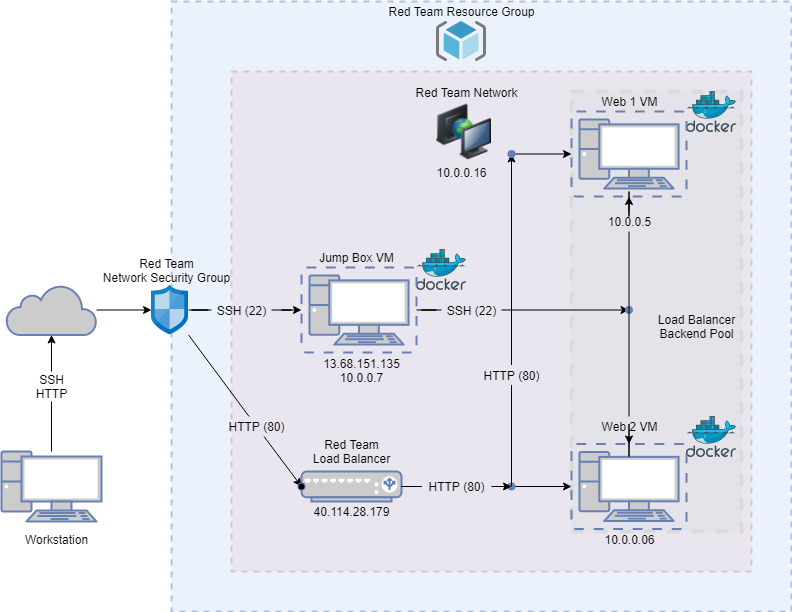

The diagram above was exported from draw.io. Its source (the exported page's mxGraphModel, read from the mxfile embedded in the PNG):
<mxGraphModel dx="1420" dy="1215" grid="1" gridSize="10" guides="1" tooltips="1" connect="1" arrows="1" fold="1" page="1" pageScale="1" pageWidth="850" pageHeight="1100" math="0" shadow="0">
  <root>
    <mxCell id="0" />
    <mxCell id="1" parent="0" />
    <mxCell id="CPA8m_iI57cZgcrJaICC-56" value="" style="whiteSpace=wrap;html=1;dashed=1;strokeWidth=4;opacity=50;fillColor=#d5e8d4;strokeColor=#82b366;" parent="1" vertex="1">
      <mxGeometry x="620" y="300" width="170" height="440" as="geometry" />
    </mxCell>
    <mxCell id="CPA8m_iI57cZgcrJaICC-45" value="" style="whiteSpace=wrap;html=1;dashed=1;strokeWidth=2;opacity=50;fillColor=#f8cecc;strokeColor=#b85450;" parent="1" vertex="1">
      <mxGeometry x="280" y="280" width="520" height="500" as="geometry" />
    </mxCell>
    <mxCell id="CPA8m_iI57cZgcrJaICC-43" value="" style="whiteSpace=wrap;html=1;dashed=1;opacity=50;strokeWidth=2;fillColor=#dae8fc;strokeColor=#6c8ebf;" parent="1" vertex="1">
      <mxGeometry x="220" y="210" width="620" height="610" as="geometry" />
    </mxCell>
    <mxCell id="CPA8m_iI57cZgcrJaICC-19" value="" style="edgeStyle=orthogonalEdgeStyle;rounded=0;orthogonalLoop=1;jettySize=auto;html=1;" parent="1" source="CPA8m_iI57cZgcrJaICC-1" target="CPA8m_iI57cZgcrJaICC-10" edge="1">
      <mxGeometry relative="1" as="geometry" />
    </mxCell>
    <mxCell id="CPA8m_iI57cZgcrJaICC-1" value="" style="html=1;outlineConnect=0;fillColor=#CCCCCC;strokeColor=#6881B3;gradientColor=none;gradientDirection=north;strokeWidth=2;shape=mxgraph.networks.cloud;fontColor=#ffffff;" parent="1" vertex="1">
      <mxGeometry x="55" y="493.5" width="90" height="50" as="geometry" />
    </mxCell>
    <mxCell id="CPA8m_iI57cZgcrJaICC-15" value="" style="edgeStyle=orthogonalEdgeStyle;rounded=0;orthogonalLoop=1;jettySize=auto;html=1;startArrow=none;" parent="1" source="CPA8m_iI57cZgcrJaICC-46" target="CPA8m_iI57cZgcrJaICC-1" edge="1">
      <mxGeometry relative="1" as="geometry" />
    </mxCell>
    <mxCell id="CPA8m_iI57cZgcrJaICC-2" value="" style="fontColor=#0066CC;verticalAlign=top;verticalLabelPosition=bottom;labelPosition=center;align=center;html=1;outlineConnect=0;fillColor=#CCCCCC;strokeColor=#6881B3;gradientColor=none;gradientDirection=north;strokeWidth=2;shape=mxgraph.networks.pc;" parent="1" vertex="1">
      <mxGeometry x="50" y="660" width="100" height="70" as="geometry" />
    </mxCell>
    <mxCell id="CPA8m_iI57cZgcrJaICC-3" value="" style="sketch=0;aspect=fixed;html=1;points=[];align=center;image;fontSize=12;image=img/lib/mscae/Docker.svg;" parent="1" vertex="1">
      <mxGeometry x="465" y="458" width="50" height="41" as="geometry" />
    </mxCell>
    <mxCell id="CPA8m_iI57cZgcrJaICC-4" value="" style="sketch=0;aspect=fixed;html=1;points=[];align=center;image;fontSize=12;image=img/lib/mscae/Docker.svg;" parent="1" vertex="1">
      <mxGeometry x="735" y="625" width="50" height="41" as="geometry" />
    </mxCell>
    <mxCell id="CPA8m_iI57cZgcrJaICC-5" value="" style="sketch=0;aspect=fixed;html=1;points=[];align=center;image;fontSize=12;image=img/lib/mscae/Docker.svg;" parent="1" vertex="1">
      <mxGeometry x="735" y="300" width="50" height="41" as="geometry" />
    </mxCell>
    <mxCell id="CPA8m_iI57cZgcrJaICC-29" value="" style="edgeStyle=orthogonalEdgeStyle;rounded=0;orthogonalLoop=1;jettySize=auto;html=1;startArrow=none;" parent="1" source="CPA8m_iI57cZgcrJaICC-76" edge="1">
      <mxGeometry relative="1" as="geometry">
        <mxPoint x="677.5" y="518.5" as="targetPoint" />
      </mxGeometry>
    </mxCell>
    <mxCell id="CPA8m_iI57cZgcrJaICC-6" value="" style="fontColor=#0066CC;verticalAlign=top;verticalLabelPosition=bottom;labelPosition=center;align=center;html=1;outlineConnect=0;fillColor=#CCCCCC;strokeColor=#6881B3;gradientColor=none;gradientDirection=north;strokeWidth=2;shape=mxgraph.networks.virtual_pc;" parent="1" vertex="1">
      <mxGeometry x="350" y="476" width="115" height="85" as="geometry" />
    </mxCell>
    <mxCell id="CPA8m_iI57cZgcrJaICC-7" value="" style="fontColor=#0066CC;verticalAlign=top;verticalLabelPosition=bottom;labelPosition=center;align=center;html=1;outlineConnect=0;fillColor=#CCCCCC;strokeColor=#6881B3;gradientColor=none;gradientDirection=north;strokeWidth=2;shape=mxgraph.networks.virtual_pc;" parent="1" vertex="1">
      <mxGeometry x="620" y="320" width="115" height="85" as="geometry" />
    </mxCell>
    <mxCell id="CPA8m_iI57cZgcrJaICC-8" value="" style="fontColor=#0066CC;verticalAlign=top;verticalLabelPosition=bottom;labelPosition=center;align=center;html=1;outlineConnect=0;fillColor=#CCCCCC;strokeColor=#6881B3;gradientColor=none;gradientDirection=north;strokeWidth=2;shape=mxgraph.networks.virtual_pc;" parent="1" vertex="1">
      <mxGeometry x="620" y="652.5" width="115" height="85" as="geometry" />
    </mxCell>
    <mxCell id="CPA8m_iI57cZgcrJaICC-13" style="edgeStyle=orthogonalEdgeStyle;rounded=0;orthogonalLoop=1;jettySize=auto;html=1;exitX=0.5;exitY=0;exitDx=0;exitDy=0;exitPerimeter=0;" parent="1" source="CPA8m_iI57cZgcrJaICC-9" edge="1">
      <mxGeometry relative="1" as="geometry">
        <mxPoint x="415" y="696" as="targetPoint" />
      </mxGeometry>
    </mxCell>
    <mxCell id="CPA8m_iI57cZgcrJaICC-9" value="" style="fontColor=#0066CC;verticalAlign=top;verticalLabelPosition=bottom;labelPosition=center;align=center;html=1;outlineConnect=0;fillColor=#CCCCCC;strokeColor=#6881B3;gradientColor=none;gradientDirection=north;strokeWidth=2;shape=mxgraph.networks.load_balancer;" parent="1" vertex="1">
      <mxGeometry x="350" y="680" width="100" height="30" as="geometry" />
    </mxCell>
    <mxCell id="CPA8m_iI57cZgcrJaICC-20" value="" style="edgeStyle=orthogonalEdgeStyle;rounded=0;orthogonalLoop=1;jettySize=auto;html=1;startArrow=none;" parent="1" source="CPA8m_iI57cZgcrJaICC-65" target="CPA8m_iI57cZgcrJaICC-6" edge="1">
      <mxGeometry relative="1" as="geometry" />
    </mxCell>
    <mxCell id="CPA8m_iI57cZgcrJaICC-42" value="" style="edgeStyle=none;rounded=0;orthogonalLoop=1;jettySize=auto;html=1;startArrow=none;" parent="1" source="CPA8m_iI57cZgcrJaICC-49" target="CPA8m_iI57cZgcrJaICC-41" edge="1">
      <mxGeometry relative="1" as="geometry" />
    </mxCell>
    <mxCell id="CPA8m_iI57cZgcrJaICC-10" value="" style="sketch=0;aspect=fixed;html=1;points=[];align=center;image;fontSize=12;image=img/lib/mscae/Network_Security_Groups_Classic.svg;" parent="1" vertex="1">
      <mxGeometry x="200" y="493.5" width="37" height="50" as="geometry" />
    </mxCell>
    <mxCell id="CPA8m_iI57cZgcrJaICC-11" value="" style="sketch=0;aspect=fixed;html=1;points=[];align=center;image;fontSize=12;image=img/lib/mscae/ResourceGroup.svg;" parent="1" vertex="1">
      <mxGeometry x="485" y="230" width="50" height="40" as="geometry" />
    </mxCell>
    <mxCell id="CPA8m_iI57cZgcrJaICC-12" value="" style="image;html=1;image=img/lib/clip_art/computers/Network_2_128x128.png" parent="1" vertex="1">
      <mxGeometry x="485" y="310.5" width="55" height="60" as="geometry" />
    </mxCell>
    <mxCell id="CPA8m_iI57cZgcrJaICC-16" value="" style="shape=waypoint;size=6;pointerEvents=1;points=[];fillColor=#CCCCCC;resizable=0;rotatable=0;perimeter=centerPerimeter;snapToPoint=1;fontColor=#0066CC;verticalAlign=top;strokeColor=#6881B3;strokeWidth=2;gradientDirection=north;" parent="1" vertex="1">
      <mxGeometry x="330" y="675" width="40" height="40" as="geometry" />
    </mxCell>
    <mxCell id="CPA8m_iI57cZgcrJaICC-32" value="" style="edgeStyle=orthogonalEdgeStyle;rounded=0;orthogonalLoop=1;jettySize=auto;html=1;startArrow=none;" parent="1" source="CPA8m_iI57cZgcrJaICC-67" target="CPA8m_iI57cZgcrJaICC-7" edge="1">
      <mxGeometry relative="1" as="geometry" />
    </mxCell>
    <mxCell id="CPA8m_iI57cZgcrJaICC-33" value="" style="edgeStyle=orthogonalEdgeStyle;rounded=0;orthogonalLoop=1;jettySize=auto;html=1;startArrow=none;" parent="1" source="CPA8m_iI57cZgcrJaICC-52" target="CPA8m_iI57cZgcrJaICC-8" edge="1">
      <mxGeometry relative="1" as="geometry" />
    </mxCell>
    <mxCell id="CPA8m_iI57cZgcrJaICC-30" value="" style="shape=waypoint;size=6;pointerEvents=1;points=[];fillColor=#CCCCCC;resizable=0;rotatable=0;perimeter=centerPerimeter;snapToPoint=1;fontColor=#0066CC;verticalAlign=top;strokeColor=#6881B3;strokeWidth=2;gradientDirection=north;" parent="1" vertex="1">
      <mxGeometry x="657.5" y="498.5" width="40" height="40" as="geometry" />
    </mxCell>
    <mxCell id="CPA8m_iI57cZgcrJaICC-37" value="" style="edgeStyle=orthogonalEdgeStyle;rounded=0;orthogonalLoop=1;jettySize=auto;html=1;startArrow=none;" parent="1" source="CPA8m_iI57cZgcrJaICC-54" target="CPA8m_iI57cZgcrJaICC-36" edge="1">
      <mxGeometry relative="1" as="geometry" />
    </mxCell>
    <mxCell id="CPA8m_iI57cZgcrJaICC-39" value="" style="edgeStyle=orthogonalEdgeStyle;rounded=0;orthogonalLoop=1;jettySize=auto;html=1;" parent="1" source="CPA8m_iI57cZgcrJaICC-34" target="CPA8m_iI57cZgcrJaICC-8" edge="1">
      <mxGeometry relative="1" as="geometry" />
    </mxCell>
    <mxCell id="CPA8m_iI57cZgcrJaICC-34" value="" style="shape=waypoint;size=6;pointerEvents=1;points=[];fillColor=#CCCCCC;resizable=0;rotatable=0;perimeter=centerPerimeter;snapToPoint=1;fontColor=#0066CC;verticalAlign=top;strokeColor=#6881B3;strokeWidth=2;gradientDirection=north;" parent="1" vertex="1">
      <mxGeometry x="540" y="675" width="40" height="40" as="geometry" />
    </mxCell>
    <mxCell id="CPA8m_iI57cZgcrJaICC-38" value="" style="edgeStyle=orthogonalEdgeStyle;rounded=0;orthogonalLoop=1;jettySize=auto;html=1;" parent="1" source="CPA8m_iI57cZgcrJaICC-36" target="CPA8m_iI57cZgcrJaICC-7" edge="1">
      <mxGeometry relative="1" as="geometry" />
    </mxCell>
    <mxCell id="CPA8m_iI57cZgcrJaICC-36" value="" style="shape=waypoint;size=6;pointerEvents=1;points=[];fillColor=#CCCCCC;resizable=0;rotatable=0;perimeter=centerPerimeter;snapToPoint=1;fontColor=#0066CC;verticalAlign=top;strokeColor=#6881B3;strokeWidth=2;gradientDirection=north;" parent="1" vertex="1">
      <mxGeometry x="540" y="342.5" width="40" height="40" as="geometry" />
    </mxCell>
    <mxCell id="CPA8m_iI57cZgcrJaICC-41" value="" style="shape=waypoint;sketch=0;size=6;pointerEvents=1;points=[];fillColor=#ffffff;resizable=0;rotatable=0;perimeter=centerPerimeter;snapToPoint=1;verticalAlign=top;labelBackgroundColor=white;" parent="1" vertex="1">
      <mxGeometry x="330" y="675" width="40" height="40" as="geometry" />
    </mxCell>
    <mxCell id="CPA8m_iI57cZgcrJaICC-47" value="Workstation" style="text;html=1;resizable=0;autosize=1;align=center;verticalAlign=middle;points=[];fillColor=none;strokeColor=none;rounded=0;dashed=1;opacity=50;" parent="1" vertex="1">
      <mxGeometry x="65" y="737.5" width="80" height="20" as="geometry" />
    </mxCell>
    <mxCell id="CPA8m_iI57cZgcrJaICC-48" value="Red Team&lt;br&gt;Network Security Group" style="text;html=1;resizable=0;autosize=1;align=center;verticalAlign=middle;points=[];fillColor=none;strokeColor=none;rounded=0;dashed=1;opacity=50;" parent="1" vertex="1">
      <mxGeometry x="145" y="463.5" width="140" height="30" as="geometry" />
    </mxCell>
    <mxCell id="CPA8m_iI57cZgcrJaICC-50" value="Red Team&lt;br&gt;Load Balancer" style="text;html=1;resizable=0;autosize=1;align=center;verticalAlign=middle;points=[];fillColor=none;strokeColor=none;rounded=0;dashed=1;opacity=50;" parent="1" vertex="1">
      <mxGeometry x="355" y="645" width="90" height="30" as="geometry" />
    </mxCell>
    <mxCell id="CPA8m_iI57cZgcrJaICC-51" value="Jump Box VM" style="text;html=1;resizable=0;autosize=1;align=center;verticalAlign=middle;points=[];fillColor=none;strokeColor=none;rounded=0;dashed=1;opacity=50;" parent="1" vertex="1">
      <mxGeometry x="360" y="456" width="90" height="20" as="geometry" />
    </mxCell>
    <mxCell id="CPA8m_iI57cZgcrJaICC-53" value="Web 1 VM" style="text;html=1;resizable=0;autosize=1;align=center;verticalAlign=middle;points=[];fillColor=none;strokeColor=none;rounded=0;dashed=1;opacity=50;" parent="1" vertex="1">
      <mxGeometry x="642.5" y="300" width="70" height="20" as="geometry" />
    </mxCell>
    <mxCell id="CPA8m_iI57cZgcrJaICC-57" value="Load Balancer&lt;br&gt;Backend Pool" style="text;html=1;resizable=0;autosize=1;align=center;verticalAlign=middle;points=[];fillColor=none;strokeColor=none;rounded=0;dashed=1;opacity=50;" parent="1" vertex="1">
      <mxGeometry x="700" y="520" width="90" height="30" as="geometry" />
    </mxCell>
    <mxCell id="CPA8m_iI57cZgcrJaICC-58" value="Red Team Network" style="text;html=1;resizable=0;autosize=1;align=center;verticalAlign=middle;points=[];fillColor=none;strokeColor=none;rounded=0;dashed=1;opacity=50;" parent="1" vertex="1">
      <mxGeometry x="455" y="290.5" width="120" height="20" as="geometry" />
    </mxCell>
    <mxCell id="CPA8m_iI57cZgcrJaICC-59" value="Red Team Resource Group" style="text;html=1;resizable=0;autosize=1;align=center;verticalAlign=middle;points=[];fillColor=none;strokeColor=none;rounded=0;dashed=1;opacity=50;" parent="1" vertex="1">
      <mxGeometry x="430" y="210" width="160" height="20" as="geometry" />
    </mxCell>
    <mxCell id="CPA8m_iI57cZgcrJaICC-61" value="13.68.151.135&lt;br&gt;10.0.0.7" style="text;html=1;resizable=0;autosize=1;align=center;verticalAlign=middle;points=[];fillColor=none;strokeColor=none;rounded=0;dashed=1;opacity=50;" parent="1" vertex="1">
      <mxGeometry x="365" y="563.5" width="90" height="30" as="geometry" />
    </mxCell>
    <mxCell id="CPA8m_iI57cZgcrJaICC-63" value="40.114.28.179" style="text;html=1;resizable=0;autosize=1;align=center;verticalAlign=middle;points=[];fillColor=none;strokeColor=none;rounded=0;dashed=1;opacity=50;" parent="1" vertex="1">
      <mxGeometry x="355" y="710" width="90" height="20" as="geometry" />
    </mxCell>
    <mxCell id="CPA8m_iI57cZgcrJaICC-64" value="10.0.0.16" style="text;html=1;resizable=0;autosize=1;align=center;verticalAlign=middle;points=[];fillColor=none;strokeColor=none;rounded=0;dashed=1;opacity=50;" parent="1" vertex="1">
      <mxGeometry x="475" y="370.5" width="70" height="20" as="geometry" />
    </mxCell>
    <mxCell id="CPA8m_iI57cZgcrJaICC-66" value="10.0.0.06" style="text;html=1;resizable=0;autosize=1;align=center;verticalAlign=middle;points=[];fillColor=none;strokeColor=none;rounded=0;dashed=1;opacity=50;" parent="1" vertex="1">
      <mxGeometry x="642.5" y="737.5" width="70" height="20" as="geometry" />
    </mxCell>
    <mxCell id="CPA8m_iI57cZgcrJaICC-67" value="10.0.0.5" style="text;html=1;resizable=0;autosize=1;align=center;verticalAlign=middle;points=[];fillColor=none;strokeColor=none;rounded=0;dashed=1;opacity=50;" parent="1" vertex="1">
      <mxGeometry x="647.5" y="420" width="60" height="20" as="geometry" />
    </mxCell>
    <mxCell id="CPA8m_iI57cZgcrJaICC-68" value="" style="edgeStyle=orthogonalEdgeStyle;rounded=0;orthogonalLoop=1;jettySize=auto;html=1;endArrow=none;" parent="1" source="CPA8m_iI57cZgcrJaICC-30" target="CPA8m_iI57cZgcrJaICC-67" edge="1">
      <mxGeometry relative="1" as="geometry">
        <mxPoint x="677.5" y="518.5" as="sourcePoint" />
        <mxPoint x="677.5" y="405" as="targetPoint" />
      </mxGeometry>
    </mxCell>
    <mxCell id="CPA8m_iI57cZgcrJaICC-65" value="SSH (22)" style="text;html=1;resizable=0;autosize=1;align=center;verticalAlign=middle;points=[];fillColor=none;strokeColor=none;rounded=0;dashed=1;opacity=50;" parent="1" vertex="1">
      <mxGeometry x="260" y="508.5" width="60" height="20" as="geometry" />
    </mxCell>
    <mxCell id="CPA8m_iI57cZgcrJaICC-69" value="" style="edgeStyle=orthogonalEdgeStyle;rounded=0;orthogonalLoop=1;jettySize=auto;html=1;endArrow=none;" parent="1" source="CPA8m_iI57cZgcrJaICC-10" target="CPA8m_iI57cZgcrJaICC-65" edge="1">
      <mxGeometry relative="1" as="geometry">
        <mxPoint x="237" y="518.5" as="sourcePoint" />
        <mxPoint x="350" y="518.5" as="targetPoint" />
      </mxGeometry>
    </mxCell>
    <mxCell id="CPA8m_iI57cZgcrJaICC-49" value="HTTP (80)" style="text;html=1;resizable=0;autosize=1;align=center;verticalAlign=middle;points=[];fillColor=none;strokeColor=none;rounded=0;dashed=1;opacity=50;" parent="1" vertex="1">
      <mxGeometry x="270" y="625" width="70" height="20" as="geometry" />
    </mxCell>
    <mxCell id="CPA8m_iI57cZgcrJaICC-70" value="" style="edgeStyle=none;rounded=0;orthogonalLoop=1;jettySize=auto;html=1;endArrow=none;" parent="1" source="CPA8m_iI57cZgcrJaICC-10" target="CPA8m_iI57cZgcrJaICC-49" edge="1">
      <mxGeometry relative="1" as="geometry">
        <mxPoint x="237" y="543.3307984790874" as="sourcePoint" />
        <mxPoint x="350" y="695" as="targetPoint" />
      </mxGeometry>
    </mxCell>
    <mxCell id="CPA8m_iI57cZgcrJaICC-46" value="SSH&lt;br&gt;HTTP" style="text;html=1;resizable=0;autosize=1;align=center;verticalAlign=middle;points=[];fillColor=none;strokeColor=none;rounded=0;dashed=1;opacity=50;" parent="1" vertex="1">
      <mxGeometry x="75" y="580" width="50" height="30" as="geometry" />
    </mxCell>
    <mxCell id="CPA8m_iI57cZgcrJaICC-71" value="" style="edgeStyle=orthogonalEdgeStyle;rounded=0;orthogonalLoop=1;jettySize=auto;html=1;endArrow=none;" parent="1" source="CPA8m_iI57cZgcrJaICC-2" target="CPA8m_iI57cZgcrJaICC-46" edge="1">
      <mxGeometry relative="1" as="geometry">
        <mxPoint x="100" y="660" as="sourcePoint" />
        <mxPoint x="100" y="543.5" as="targetPoint" />
      </mxGeometry>
    </mxCell>
    <mxCell id="CPA8m_iI57cZgcrJaICC-54" value="HTTP (80)" style="text;html=1;resizable=0;autosize=1;align=center;verticalAlign=middle;points=[];fillColor=none;strokeColor=none;rounded=0;dashed=1;opacity=50;" parent="1" vertex="1">
      <mxGeometry x="525" y="573.5" width="70" height="20" as="geometry" />
    </mxCell>
    <mxCell id="CPA8m_iI57cZgcrJaICC-72" value="" style="edgeStyle=orthogonalEdgeStyle;rounded=0;orthogonalLoop=1;jettySize=auto;html=1;endArrow=none;" parent="1" source="CPA8m_iI57cZgcrJaICC-34" target="CPA8m_iI57cZgcrJaICC-54" edge="1">
      <mxGeometry relative="1" as="geometry">
        <mxPoint x="560" y="695" as="sourcePoint" />
        <mxPoint x="560" y="362.5" as="targetPoint" />
      </mxGeometry>
    </mxCell>
    <mxCell id="CPA8m_iI57cZgcrJaICC-74" value="" style="edgeStyle=none;rounded=0;orthogonalLoop=1;jettySize=auto;html=1;" parent="1" source="CPA8m_iI57cZgcrJaICC-55" target="CPA8m_iI57cZgcrJaICC-34" edge="1">
      <mxGeometry relative="1" as="geometry" />
    </mxCell>
    <mxCell id="CPA8m_iI57cZgcrJaICC-55" value="HTTP (80)" style="text;html=1;resizable=0;autosize=1;align=center;verticalAlign=middle;points=[];fillColor=none;strokeColor=none;rounded=0;dashed=1;opacity=50;" parent="1" vertex="1">
      <mxGeometry x="470" y="685" width="70" height="20" as="geometry" />
    </mxCell>
    <mxCell id="CPA8m_iI57cZgcrJaICC-73" value="" style="edgeStyle=orthogonalEdgeStyle;rounded=0;orthogonalLoop=1;jettySize=auto;html=1;endArrow=none;" parent="1" source="CPA8m_iI57cZgcrJaICC-9" target="CPA8m_iI57cZgcrJaICC-55" edge="1">
      <mxGeometry relative="1" as="geometry">
        <mxPoint x="450" y="695" as="sourcePoint" />
        <mxPoint x="560" y="695" as="targetPoint" />
      </mxGeometry>
    </mxCell>
    <mxCell id="CPA8m_iI57cZgcrJaICC-52" value="Web 2 VM" style="text;html=1;resizable=0;autosize=1;align=center;verticalAlign=middle;points=[];fillColor=none;strokeColor=none;rounded=0;dashed=1;opacity=50;" parent="1" vertex="1">
      <mxGeometry x="642.5" y="625" width="70" height="20" as="geometry" />
    </mxCell>
    <mxCell id="CPA8m_iI57cZgcrJaICC-75" value="" style="edgeStyle=orthogonalEdgeStyle;rounded=0;orthogonalLoop=1;jettySize=auto;html=1;endArrow=none;" parent="1" source="CPA8m_iI57cZgcrJaICC-30" target="CPA8m_iI57cZgcrJaICC-52" edge="1">
      <mxGeometry relative="1" as="geometry">
        <mxPoint x="677.5" y="518.5" as="sourcePoint" />
        <mxPoint x="677.5" y="652.5" as="targetPoint" />
      </mxGeometry>
    </mxCell>
    <mxCell id="CPA8m_iI57cZgcrJaICC-76" value="SSH (22)" style="text;html=1;resizable=0;autosize=1;align=center;verticalAlign=middle;points=[];fillColor=none;strokeColor=none;rounded=0;dashed=1;opacity=50;" parent="1" vertex="1">
      <mxGeometry x="490" y="508.5" width="60" height="20" as="geometry" />
    </mxCell>
    <mxCell id="CPA8m_iI57cZgcrJaICC-77" value="" style="edgeStyle=orthogonalEdgeStyle;rounded=0;orthogonalLoop=1;jettySize=auto;html=1;endArrow=none;" parent="1" source="CPA8m_iI57cZgcrJaICC-6" target="CPA8m_iI57cZgcrJaICC-76" edge="1">
      <mxGeometry relative="1" as="geometry">
        <mxPoint x="465" y="518.5" as="sourcePoint" />
        <mxPoint x="677.5" y="518.5" as="targetPoint" />
      </mxGeometry>
    </mxCell>
  </root>
</mxGraphModel>